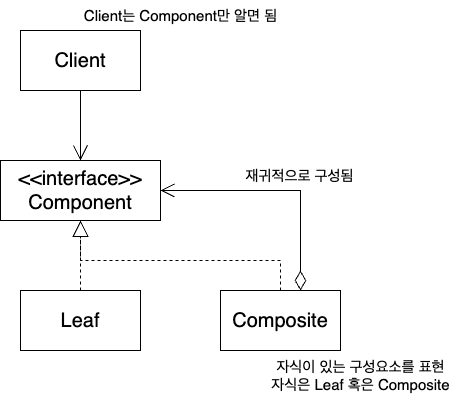

The diagram above was exported from draw.io. Its source (the exported page's mxGraphModel, read from the mxfile embedded in the PNG):
<mxGraphModel dx="1149" dy="1086" grid="1" gridSize="10" guides="1" tooltips="1" connect="1" arrows="1" fold="1" page="1" pageScale="1" pageWidth="827" pageHeight="1169" math="0" shadow="0">
  <root>
    <mxCell id="0" />
    <mxCell id="1" parent="0" />
    <mxCell id="pNVTHwg5HgcqL_CUiU6v-5" style="edgeStyle=orthogonalEdgeStyle;rounded=0;hachureGap=4;orthogonalLoop=1;jettySize=auto;html=1;fontFamily=Helvetica;fontSize=16;endArrow=open;endFill=0;endSize=13;" edge="1" parent="1" source="pNVTHwg5HgcqL_CUiU6v-1" target="pNVTHwg5HgcqL_CUiU6v-2">
      <mxGeometry relative="1" as="geometry" />
    </mxCell>
    <mxCell id="pNVTHwg5HgcqL_CUiU6v-1" value="Client" style="rounded=0;whiteSpace=wrap;html=1;hachureGap=4;fontFamily=Helvetica;fontSize=20;" vertex="1" parent="1">
      <mxGeometry x="200" y="310" width="120" height="60" as="geometry" />
    </mxCell>
    <mxCell id="pNVTHwg5HgcqL_CUiU6v-2" value="&amp;lt;&amp;lt;interface&amp;gt;&amp;gt;&lt;br&gt;Component" style="rounded=0;whiteSpace=wrap;html=1;hachureGap=4;fontFamily=Helvetica;fontSize=20;" vertex="1" parent="1">
      <mxGeometry x="180" y="440" width="160" height="60" as="geometry" />
    </mxCell>
    <mxCell id="pNVTHwg5HgcqL_CUiU6v-7" style="edgeStyle=orthogonalEdgeStyle;rounded=0;hachureGap=4;orthogonalLoop=1;jettySize=auto;html=1;fontFamily=Helvetica;fontSize=16;dashed=1;endArrow=block;endFill=0;endSize=14;" edge="1" parent="1" source="pNVTHwg5HgcqL_CUiU6v-3" target="pNVTHwg5HgcqL_CUiU6v-2">
      <mxGeometry relative="1" as="geometry" />
    </mxCell>
    <mxCell id="pNVTHwg5HgcqL_CUiU6v-3" value="Leaf" style="rounded=0;whiteSpace=wrap;html=1;hachureGap=4;fontFamily=Helvetica;fontSize=20;" vertex="1" parent="1">
      <mxGeometry x="200" y="570" width="120" height="60" as="geometry" />
    </mxCell>
    <mxCell id="pNVTHwg5HgcqL_CUiU6v-8" style="edgeStyle=orthogonalEdgeStyle;rounded=0;hachureGap=4;orthogonalLoop=1;jettySize=auto;html=1;fontFamily=Helvetica;fontSize=16;dashed=1;endArrow=block;endFill=0;endSize=14;" edge="1" parent="1" source="pNVTHwg5HgcqL_CUiU6v-4" target="pNVTHwg5HgcqL_CUiU6v-2">
      <mxGeometry relative="1" as="geometry">
        <Array as="points">
          <mxPoint x="460" y="540" />
          <mxPoint x="260" y="540" />
        </Array>
      </mxGeometry>
    </mxCell>
    <mxCell id="pNVTHwg5HgcqL_CUiU6v-10" style="edgeStyle=orthogonalEdgeStyle;rounded=0;hachureGap=4;orthogonalLoop=1;jettySize=auto;html=1;entryX=1;entryY=0.5;entryDx=0;entryDy=0;fontFamily=Helvetica;fontSize=16;endSize=12;endArrow=open;endFill=0;startArrow=diamondThin;startFill=0;startSize=17;" edge="1" parent="1" source="pNVTHwg5HgcqL_CUiU6v-4" target="pNVTHwg5HgcqL_CUiU6v-2">
      <mxGeometry relative="1" as="geometry">
        <Array as="points">
          <mxPoint x="480" y="470" />
        </Array>
      </mxGeometry>
    </mxCell>
    <mxCell id="pNVTHwg5HgcqL_CUiU6v-4" value="Composite" style="rounded=0;whiteSpace=wrap;html=1;hachureGap=4;fontFamily=Helvetica;fontSize=20;" vertex="1" parent="1">
      <mxGeometry x="400" y="570" width="120" height="60" as="geometry" />
    </mxCell>
    <mxCell id="pNVTHwg5HgcqL_CUiU6v-11" value="Client는 Component만 알면 됨" style="text;html=1;align=center;verticalAlign=middle;resizable=0;points=[];autosize=1;strokeColor=none;fillColor=none;fontSize=15;fontFamily=Helvetica;" vertex="1" parent="1">
      <mxGeometry x="250" y="280" width="220" height="30" as="geometry" />
    </mxCell>
    <mxCell id="pNVTHwg5HgcqL_CUiU6v-13" value="자식이 있는 구성요소를 표현&lt;br&gt;자식은 Leaf 혹은 Composite" style="text;html=1;align=center;verticalAlign=middle;resizable=0;points=[];autosize=1;strokeColor=none;fillColor=none;fontSize=15;fontFamily=Helvetica;" vertex="1" parent="1">
      <mxGeometry x="440" y="630" width="200" height="50" as="geometry" />
    </mxCell>
    <mxCell id="pNVTHwg5HgcqL_CUiU6v-14" value="재귀적으로 구성됨" style="text;html=1;align=center;verticalAlign=middle;resizable=0;points=[];autosize=1;strokeColor=none;fillColor=none;fontSize=15;fontFamily=Helvetica;" vertex="1" parent="1">
      <mxGeometry x="414" y="440" width="130" height="30" as="geometry" />
    </mxCell>
  </root>
</mxGraphModel>